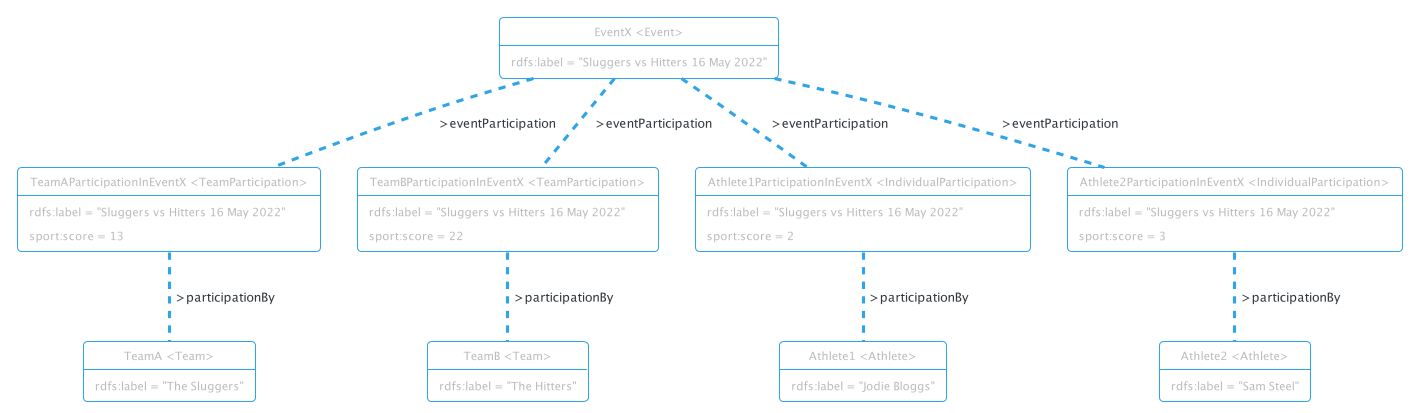

The diagram above was rendered by PlantUML. Its source (embedded in the PNG):
@startuml
!theme cerulean-outline

object "Athlete1 <Athlete>" as Athlete1 {
  rdfs:label = "Jodie Bloggs"
}

object "Athlete2 <Athlete>" as Athlete2 {
  rdfs:label = "Sam Steel"
}

object "TeamA <Team>" as TeamA {
  rdfs:label = "The Sluggers"
}

object "TeamB <Team>" as TeamB {
  rdfs:label = "The Hitters"
}

object "EventX <Event>" as EventX {
  rdfs:label = "Sluggers vs Hitters 16 May 2022"
}

object "TeamAParticipationInEventX <TeamParticipation>" as TeamAParticipationInEventX {
  rdfs:label = "Sluggers vs Hitters 16 May 2022"
  sport:score = 13
}

object "TeamBParticipationInEventX <TeamParticipation>" as TeamBParticipationInEventX {
  rdfs:label = "Sluggers vs Hitters 16 May 2022"
  sport:score = 22
}

object "Athlete1ParticipationInEventX <IndividualParticipation>" as Athlete1ParticipationInEventX {
  rdfs:label = "Sluggers vs Hitters 16 May 2022"
  sport:score = 2
}

object "Athlete2ParticipationInEventX <IndividualParticipation>" as Athlete2ParticipationInEventX {
  rdfs:label = "Sluggers vs Hitters 16 May 2022"
  sport:score = 3
}

EventX .. TeamAParticipationInEventX : >eventParticipation
TeamAParticipationInEventX .. TeamA : >participationBy
EventX .. TeamBParticipationInEventX : >eventParticipation
TeamBParticipationInEventX .. TeamB : >participationBy
EventX .. Athlete1ParticipationInEventX : >eventParticipation
Athlete1ParticipationInEventX .. Athlete1 : >participationBy
EventX .. Athlete2ParticipationInEventX : >eventParticipation
Athlete2ParticipationInEventX .. Athlete2 : >participationBy
@enduml